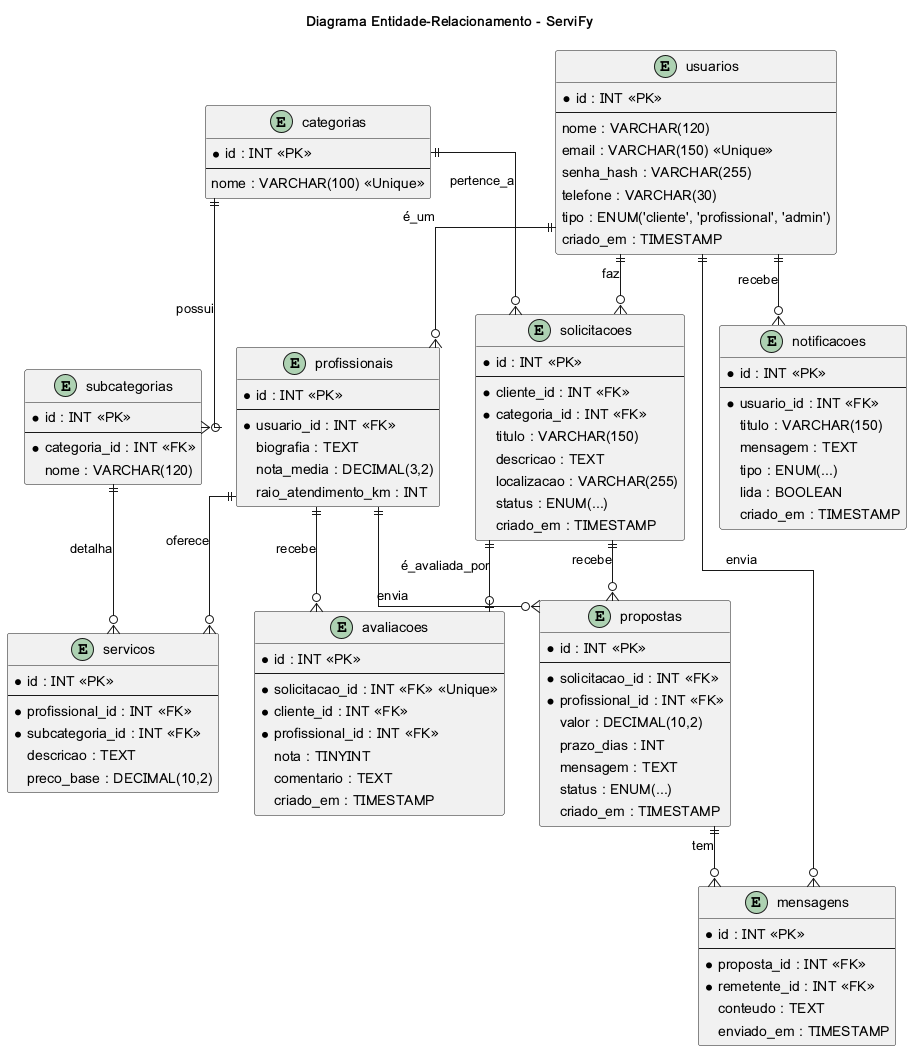

The diagram above was rendered by PlantUML. Its source (embedded in the PNG):
@startuml
skinparam linetype ortho

title Diagrama Entidade-Relacionamento - ServiFy

entity usuarios {
  * id : INT <<PK>>
  --
  nome : VARCHAR(120)
  email : VARCHAR(150) <<Unique>>
  senha_hash : VARCHAR(255)
  telefone : VARCHAR(30)
  tipo : ENUM('cliente', 'profissional', 'admin')
  criado_em : TIMESTAMP
}

entity profissionais {
  * id : INT <<PK>>
  --
  * usuario_id : INT <<FK>>
  biografia : TEXT
  nota_media : DECIMAL(3,2)
  raio_atendimento_km : INT
}

entity categorias {
  * id : INT <<PK>>
  --
  nome : VARCHAR(100) <<Unique>>
}

entity subcategorias {
  * id : INT <<PK>>
  --
  * categoria_id : INT <<FK>>
  nome : VARCHAR(120)
}

entity servicos {
  * id : INT <<PK>>
  --
  * profissional_id : INT <<FK>>
  * subcategoria_id : INT <<FK>>
  descricao : TEXT
  preco_base : DECIMAL(10,2)
}

entity solicitacoes {
  * id : INT <<PK>>
  --
  * cliente_id : INT <<FK>>
  * categoria_id : INT <<FK>>
  titulo : VARCHAR(150)
  descricao : TEXT
  localizacao : VARCHAR(255)
  status : ENUM(...)
  criado_em : TIMESTAMP
}

entity propostas {
  * id : INT <<PK>>
  --
  * solicitacao_id : INT <<FK>>
  * profissional_id : INT <<FK>>
  valor : DECIMAL(10,2)
  prazo_dias : INT
  mensagem : TEXT
  status : ENUM(...)
  criado_em : TIMESTAMP
}

entity mensagens {
  * id : INT <<PK>>
  --
  * proposta_id : INT <<FK>>
  * remetente_id : INT <<FK>>
  conteudo : TEXT
  enviado_em : TIMESTAMP
}

entity avaliacoes {
  * id : INT <<PK>>
  --
  * solicitacao_id : INT <<FK>> <<Unique>>
  * cliente_id : INT <<FK>>
  * profissional_id : INT <<FK>>
  nota : TINYINT
  comentario : TEXT
  criado_em : TIMESTAMP
}

entity notificacoes {
  * id : INT <<PK>>
  --
  * usuario_id : INT <<FK>>
  titulo : VARCHAR(150)
  mensagem : TEXT
  tipo : ENUM(...)
  lida : BOOLEAN
  criado_em : TIMESTAMP
}

' Relacionamentos
usuarios ||--o{ profissionais : é_um
usuarios ||--o{ solicitacoes : faz
usuarios ||--o{ notificacoes : recebe
usuarios ||--o{ mensagens : envia

profissionais ||--o{ servicos : oferece
profissionais ||--o{ propostas : envia
profissionais ||--o{ avaliacoes : recebe

categorias ||--o{ subcategorias : possui
categorias ||--o{ solicitacoes : pertence_a

subcategorias ||--o{ servicos : detalha

solicitacoes ||--o{ propostas : recebe
solicitacoes ||--o| avaliacoes : é_avaliada_por

propostas ||--o{ mensagens : tem

@enduml